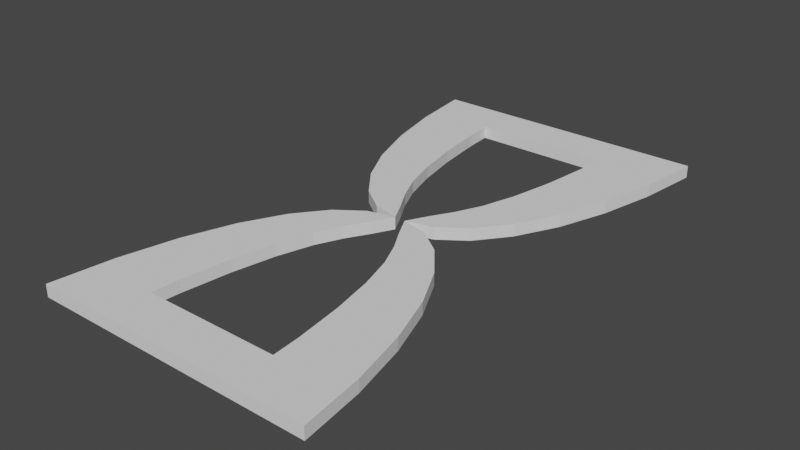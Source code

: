 # Source: TimeSymbol.blend  (saved by Blender 2.80.72; exported with 4.5.12 LTS)
import bpy
from mathutils import Matrix  # noqa: F401  (used for matrix-valued properties, if any)

bpy.ops.wm.read_factory_settings(use_empty=True)
scene = bpy.context.scene
scene.name = 'Scene'

# ---- collections
col_collection = bpy.data.collections.new('Collection'); scene.collection.children.link(col_collection)

# ---- world
world_world = bpy.data.worlds.new('World'); scene.world = world_world
world_world.use_nodes = True; world_world.node_tree.nodes.clear()
_N = world_world.node_tree.nodes; _L = world_world.node_tree.links
n0 = _N.new('ShaderNodeOutputWorld'); n0.name = 'World Output'; n0.location = (300, 300)
n1 = _N.new('ShaderNodeBackground'); n1.name = 'Background'; n1.location = (10, 300)
n1.inputs[0].default_value = (0.05088, 0.05088, 0.05088, 1.0)
_L.new(n1.outputs[0], n0.inputs[0])
n0.is_active_output = True
world_world.color = (0.05088, 0.05088, 0.05088)
world_world.use_sun_shadow = False
world_world.sun_shadow_jitter_overblur = 0.0

# ---- meshes
me_circle_004 = bpy.data.meshes.new('Circle.004')
me_circle_004.from_pydata([(0.007803, -0.0004456, -0.005662), (0.04597, 0.009154, -0.005662), (0.08243, 0.03548, -0.005662), (0.116, 0.07823, -0.005662), (0.1455, 0.1358, -0.005662), (0.1696, 0.2059, -0.005662), (0.1876, 0.2858, -0.005662), (0.1987, 0.3726, -0.005662), (0.04547, -0.009327, -0.005662), (0.08192, -0.03565, -0.005662), (0.1155, -0.0784, -0.005662), (0.145, -0.1359, -0.005662), (0.1691, -0.206, -0.005662), (0.1871, -0.286, -0.005662), (0.1982, -0.3728, -0.005662), (-0.007803, 8.012e-05, -0.005662), (-0.04597, 0.009339, -0.005662), (-0.08243, 0.03566, -0.005662), (-0.116, 0.07841, -0.005662), (-0.1455, 0.1359, -0.005662), (-0.1696, 0.206, -0.005662), (-0.1876, 0.286, -0.005662), (-0.1987, 0.3728, -0.005662), (-0.04547, -0.009142, -0.005662), (-0.08192, -0.03547, -0.005662), (-0.1155, -0.07822, -0.005662), (-0.145, -0.1357, -0.005662), (-0.1691, -0.2058, -0.005662), (-0.1871, -0.2858, -0.005662), (-0.1982, -0.3726, -0.005662), (0.02286, 0.02827, -0.005662), (0.04077, 0.05903, -0.005662), (0.05727, 0.09528, -0.005662), (0.07174, 0.1441, -0.005662), (0.08361, 0.2035, -0.005662), (0.09243, 0.2713, -0.005662), (0.09531, 0.3105, -0.005662), (0.04051, -0.05919, -0.005662), (0.02259, -0.02839, -0.005662), (0.05701, -0.09544, -0.005662), (0.07147, -0.1442, -0.005662), (0.08334, -0.2037, -0.005662), (0.09216, -0.2715, -0.005662), (0.09505, -0.3106, -0.005662), (-0.02286, 0.0284, -0.005662), (-0.04077, 0.0592, -0.005662), (-0.05727, 0.09545, -0.005662), (-0.07174, 0.1442, -0.005662), (-0.08361, 0.2037, -0.005662), (-0.09243, 0.2715, -0.005662), (-0.09531, 0.3106, -0.005662), (-0.04051, -0.05902, -0.005662), (-0.02259, -0.02826, -0.005662), (-0.05701, -0.09527, -0.005662), (-0.07147, -0.144, -0.005662), (-0.08334, -0.2035, -0.005662), (-0.09216, -0.2713, -0.005662), (-0.09505, -0.3104, -0.005662), (0.007803, -0.0004456, -0.005662), (0.04597, 0.009154, -0.005662), (0.08243, 0.03548, -0.005662), (0.116, 0.07823, -0.005662), (0.1455, 0.1358, -0.005662), (0.1696, 0.2059, -0.005662), (0.1876, 0.2858, -0.005662), (0.1987, 0.3726, -0.005662), (0.04547, -0.009327, -0.005662), (0.08192, -0.03565, -0.005662), (0.1155, -0.0784, -0.005662), (0.145, -0.1359, -0.005662), (0.1691, -0.206, -0.005662), (0.1871, -0.286, -0.005662), (0.1982, -0.3728, -0.005662), (-0.007803, 8.012e-05, -0.005662), (-0.04597, 0.009339, -0.005662), (-0.08243, 0.03566, -0.005662), (-0.116, 0.07841, -0.005662), (-0.1455, 0.1359, -0.005662), (-0.1696, 0.206, -0.005662), (-0.1876, 0.286, -0.005662), (-0.1987, 0.3728, -0.005662), (-0.04547, -0.009142, -0.005662), (-0.08192, -0.03547, -0.005662), (-0.1155, -0.07822, -0.005662), (-0.145, -0.1357, -0.005662), (-0.1691, -0.2058, -0.005662), (-0.1871, -0.2858, -0.005662), (-0.1982, -0.3726, -0.005662), (0.02286, 0.02827, -0.005662), (0.04077, 0.05903, -0.005662), (0.05727, 0.09528, -0.005662), (0.07174, 0.1441, -0.005662), (0.08361, 0.2035, -0.005662), (0.09243, 0.2713, -0.005662), (0.09531, 0.3105, -0.005662), (0.04051, -0.05919, -0.005662), (0.02259, -0.02839, -0.005662), (0.05701, -0.09544, -0.005662), (0.07147, -0.1442, -0.005662), (0.08334, -0.2037, -0.005662), (0.09216, -0.2715, -0.005662), (0.09505, -0.3106, -0.005662), (-0.02286, 0.0284, -0.005662), (-0.04077, 0.0592, -0.005662), (-0.05727, 0.09545, -0.005662), (-0.07174, 0.1442, -0.005662), (-0.08361, 0.2037, -0.005662), (-0.09243, 0.2715, -0.005662), (-0.09531, 0.3106, -0.005662), (-0.04051, -0.05902, -0.005662), (-0.02259, -0.02826, -0.005662), (-0.05701, -0.09527, -0.005662), (-0.07147, -0.144, -0.005662), (-0.08334, -0.2035, -0.005662), (-0.09216, -0.2713, -0.005662), (-0.09505, -0.3104, -0.005662), (0.007803, -0.0004456, 0.01132), (0.04597, 0.009154, 0.01132), (0.08243, 0.03548, 0.01132), (0.116, 0.07823, 0.01132), (0.1455, 0.1358, 0.01132), (0.1696, 0.2059, 0.01132), (0.1876, 0.2858, 0.01132), (0.1987, 0.3726, 0.01132), (0.04547, -0.009327, 0.01132), (0.08192, -0.03565, 0.01132), (0.1155, -0.0784, 0.01132), (0.145, -0.1359, 0.01132), (0.1691, -0.206, 0.01132), (0.1871, -0.286, 0.01132), (0.1982, -0.3728, 0.01132), (-0.007803, 8.012e-05, 0.01132), (-0.04597, 0.009339, 0.01132), (-0.08243, 0.03566, 0.01132), (-0.116, 0.07841, 0.01132), (-0.1455, 0.1359, 0.01132), (-0.1696, 0.206, 0.01132), (-0.1876, 0.286, 0.01132), (-0.1987, 0.3728, 0.01132), (-0.04547, -0.009142, 0.01132), (-0.08192, -0.03547, 0.01132), (-0.1155, -0.07822, 0.01132), (-0.145, -0.1357, 0.01132), (-0.1691, -0.2058, 0.01132), (-0.1871, -0.2858, 0.01132), (-0.1982, -0.3726, 0.01132), (0.02286, 0.02827, 0.01132), (0.04077, 0.05903, 0.01132), (0.05727, 0.09528, 0.01132), (0.07174, 0.1441, 0.01132), (0.08361, 0.2035, 0.01132), (0.09243, 0.2713, 0.01132), (0.09531, 0.3105, 0.01132), (0.04051, -0.05919, 0.01132), (0.02259, -0.02839, 0.01132), (0.05701, -0.09544, 0.01132), (0.07147, -0.1442, 0.01132), (0.08334, -0.2037, 0.01132), (0.09216, -0.2715, 0.01132), (0.09505, -0.3106, 0.01132), (-0.02286, 0.0284, 0.01132), (-0.04077, 0.0592, 0.01132), (-0.05727, 0.09545, 0.01132), (-0.07174, 0.1442, 0.01132), (-0.08361, 0.2037, 0.01132), (-0.09243, 0.2715, 0.01132), (-0.09531, 0.3106, 0.01132), (-0.04051, -0.05902, 0.01132), (-0.02259, -0.02826, 0.01132), (-0.05701, -0.09527, 0.01132), (-0.07147, -0.144, 0.01132), (-0.08334, -0.2035, 0.01132), (-0.09216, -0.2713, 0.01132), (-0.09505, -0.3104, 0.01132)], [], [(31, 2, 1, 30), (32, 3, 2, 31), (33, 4, 3, 32), (34, 5, 4, 33), (35, 6, 5, 34), (36, 7, 6, 35), (38, 8, 9, 37), (37, 9, 10, 39), (39, 10, 11, 40), (40, 11, 12, 41), (41, 12, 13, 42), (42, 13, 14, 43), (0, 8, 38), (15, 16, 44), (44, 16, 17, 45), (45, 17, 18, 46), (46, 18, 19, 47), (47, 19, 20, 48), (48, 20, 21, 49), (49, 21, 22, 50), (51, 24, 23, 52), (53, 25, 24, 51), (54, 26, 25, 53), (55, 27, 26, 54), (56, 28, 27, 55), (57, 29, 28, 56), (43, 14, 29, 57), (50, 22, 7, 36), (0, 30, 1), (15, 52, 23), (63, 64, 122, 121), (92, 91, 149, 150), (62, 63, 121, 120), (91, 90, 148, 149), (61, 62, 120, 119), (90, 89, 147, 148), (60, 61, 119, 118), (65, 80, 138, 123), (89, 88, 146, 147), (59, 60, 118, 117), (87, 72, 130, 145), (108, 94, 152, 166), (86, 87, 145, 144), (101, 115, 173, 159), (85, 86, 144, 143), (115, 114, 172, 173), (84, 85, 143, 142), (114, 113, 171, 172), (83, 84, 142, 141), (113, 112, 170, 171), (82, 83, 141, 140), (112, 111, 169, 170), (81, 82, 140, 139), (111, 109, 167, 169), (80, 79, 137, 138), (109, 110, 168, 167), (79, 78, 136, 137), (107, 108, 166, 165), (78, 77, 135, 136), (106, 107, 165, 164), (29, 14, 72, 87), (1, 2, 60, 59), (31, 30, 88, 89), (7, 22, 80, 65), (2, 3, 61, 60), (32, 31, 89, 90), (3, 4, 62, 61), (33, 32, 90, 91), (4, 5, 63, 62), (34, 33, 91, 92), (5, 6, 64, 63), (35, 34, 92, 93), (15, 44, 102, 73), (6, 7, 65, 64), (36, 35, 93, 94), (0, 1, 59, 58), (9, 8, 66, 67), (38, 37, 95, 96), (30, 0, 58, 88), (10, 9, 67, 68), (37, 39, 97, 95), (15, 23, 81, 73), (11, 10, 68, 69), (39, 40, 98, 97), (52, 15, 73, 110), (12, 11, 69, 70), (40, 41, 99, 98), (13, 12, 70, 71), (41, 42, 100, 99), (14, 13, 71, 72), (42, 43, 101, 100), (8, 0, 58, 66), (44, 45, 103, 102), (16, 15, 73, 74), (45, 46, 104, 103), (17, 16, 74, 75), (46, 47, 105, 104), (18, 17, 75, 76), (47, 48, 106, 105), (0, 38, 96, 58), (19, 18, 76, 77), (48, 49, 107, 106), (20, 19, 77, 78), (49, 50, 108, 107), (21, 20, 78, 79), (51, 52, 110, 109), (22, 21, 79, 80), (53, 51, 109, 111), (23, 24, 82, 81), (54, 53, 111, 112), (24, 25, 83, 82), (55, 54, 112, 113), (25, 26, 84, 83), (56, 55, 113, 114), (26, 27, 85, 84), (57, 56, 114, 115), (27, 28, 86, 85), (43, 57, 115, 101), (28, 29, 87, 86), (50, 36, 94, 108), (147, 146, 117, 118), (148, 147, 118, 119), (149, 148, 119, 120), (150, 149, 120, 121), (151, 150, 121, 122), (152, 151, 122, 123), (154, 153, 125, 124), (153, 155, 126, 125), (155, 156, 127, 126), (156, 157, 128, 127), (157, 158, 129, 128), (158, 159, 130, 129), (116, 154, 124), (131, 160, 132), (160, 161, 133, 132), (161, 162, 134, 133), (162, 163, 135, 134), (163, 164, 136, 135), (164, 165, 137, 136), (165, 166, 138, 137), (167, 168, 139, 140), (169, 167, 140, 141), (170, 169, 141, 142), (171, 170, 142, 143), (172, 171, 143, 144), (173, 172, 144, 145), (159, 173, 145, 130), (166, 152, 123, 138), (116, 117, 146), (131, 139, 168), (93, 92, 150, 151), (73, 102, 160, 131), (64, 65, 123, 122), (94, 93, 151, 152), (58, 59, 117, 116), (67, 66, 124, 125), (96, 95, 153, 154), (88, 58, 116, 146), (68, 67, 125, 126), (95, 97, 155, 153), (73, 81, 139, 131), (69, 68, 126, 127), (97, 98, 156, 155), (110, 73, 131, 168), (70, 69, 127, 128), (98, 99, 157, 156), (71, 70, 128, 129), (99, 100, 158, 157), (72, 71, 129, 130), (100, 101, 159, 158), (66, 58, 116, 124), (102, 103, 161, 160), (74, 73, 131, 132), (103, 104, 162, 161), (75, 74, 132, 133), (104, 105, 163, 162), (76, 75, 133, 134), (105, 106, 164, 163), (58, 96, 154, 116), (77, 76, 134, 135)])
me_circle_004.use_remesh_preserve_volume = False
me_circle_004.use_remesh_preserve_attributes = False
me_circle_004.use_mirror_vertex_groups = False
me_circle_004.update()

# ---- objects
ob_circle_000 = bpy.data.objects.new('Circle.000', me_circle_004)

# ---- transforms, parenting, visibility, modifiers, constraints
ob_circle_000.location = (0.0, 0.0, 0.0)
ob_circle_000.lineart.crease_threshold = 0.0

# ---- collection membership
col_collection.objects.link(ob_circle_000)

# ---- scene / render settings (as saved in the file)
scene.frame_start = 1; scene.frame_end = 250; scene.frame_set(1)
scene.render.engine = 'BLENDER_EEVEE_NEXT'
scene.cycles.use_denoising = False
scene.cycles.samples = 128
scene.cycles.sampling_pattern = 'TABULATED_SOBOL'
scene.cycles.use_adaptive_sampling = False
scene.cycles.use_light_tree = False
scene.view_settings.view_transform = 'Filmic'
bpy.context.view_layer.update()

# ---- added for rendering (the .blend has no active camera and no usable light): camera, sun
cam_auto = bpy.data.cameras.new('AutoCamera')
cam_auto.lens = 50.0
cam_auto.sensor_width = 36.0
cam_auto.clip_end = 1000.0
ob_auto_camera = bpy.data.objects.new('AutoCamera', cam_auto)
scene.collection.objects.link(ob_auto_camera)
ob_auto_camera.location = (0.78184, -0.938202, 0.628302)
ob_auto_camera.rotation_euler = (1.09748, -7.21219e-08, 0.694738)
scene.camera = ob_auto_camera
light_auto_sun = bpy.data.lights.new('AutoSun', 'SUN')
light_auto_sun.energy = 3.0
light_auto_sun.angle = 0.0523599
ob_auto_sun = bpy.data.objects.new('AutoSun', light_auto_sun)
scene.collection.objects.link(ob_auto_sun)
ob_auto_sun.rotation_euler = (0.872665, 0.174533, 0.523599)
bpy.context.view_layer.update()
